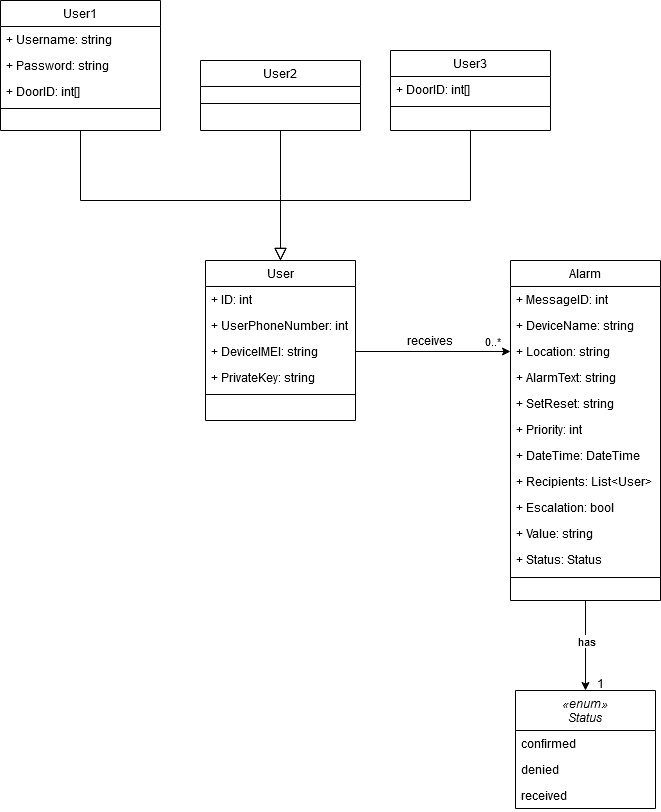

The diagram above was exported from draw.io. Its source (the exported page's mxGraphModel, read from the mxfile embedded in the PNG):
<mxGraphModel dx="1038" dy="1744" grid="1" gridSize="10" guides="1" tooltips="1" connect="1" arrows="1" fold="1" page="1" pageScale="1" pageWidth="827" pageHeight="1169" math="0" shadow="0">
  <root>
    <mxCell id="WIyWlLk6GJQsqaUBKTNV-0" />
    <mxCell id="WIyWlLk6GJQsqaUBKTNV-1" parent="WIyWlLk6GJQsqaUBKTNV-0" />
    <mxCell id="zkfFHV4jXpPFQw0GAbJ--0" value="User" style="swimlane;fontStyle=0;align=center;verticalAlign=top;childLayout=stackLayout;horizontal=1;startSize=26;horizontalStack=0;resizeParent=1;resizeLast=0;collapsible=1;marginBottom=0;rounded=0;shadow=0;strokeWidth=1;" parent="WIyWlLk6GJQsqaUBKTNV-1" vertex="1">
      <mxGeometry x="215" y="170" width="150" height="160" as="geometry">
        <mxRectangle x="230" y="140" width="160" height="26" as="alternateBounds" />
      </mxGeometry>
    </mxCell>
    <mxCell id="zkfFHV4jXpPFQw0GAbJ--1" value="+ ID: int" style="text;align=left;verticalAlign=top;spacingLeft=4;spacingRight=4;overflow=hidden;rotatable=0;points=[[0,0.5],[1,0.5]];portConstraint=eastwest;" parent="zkfFHV4jXpPFQw0GAbJ--0" vertex="1">
      <mxGeometry y="26" width="150" height="26" as="geometry" />
    </mxCell>
    <mxCell id="zkfFHV4jXpPFQw0GAbJ--2" value="+ UserPhoneNumber: int" style="text;align=left;verticalAlign=top;spacingLeft=4;spacingRight=4;overflow=hidden;rotatable=0;points=[[0,0.5],[1,0.5]];portConstraint=eastwest;rounded=0;shadow=0;html=0;" parent="zkfFHV4jXpPFQw0GAbJ--0" vertex="1">
      <mxGeometry y="52" width="150" height="26" as="geometry" />
    </mxCell>
    <mxCell id="1zUlBi-NynZRlUKYHL0X-0" value="+ DeviceIMEI: string" style="text;align=left;verticalAlign=top;spacingLeft=4;spacingRight=4;overflow=hidden;rotatable=0;points=[[0,0.5],[1,0.5]];portConstraint=eastwest;rounded=0;shadow=0;html=0;" parent="zkfFHV4jXpPFQw0GAbJ--0" vertex="1">
      <mxGeometry y="78" width="150" height="26" as="geometry" />
    </mxCell>
    <mxCell id="zkfFHV4jXpPFQw0GAbJ--3" value="+ PrivateKey: string" style="text;align=left;verticalAlign=top;spacingLeft=4;spacingRight=4;overflow=hidden;rotatable=0;points=[[0,0.5],[1,0.5]];portConstraint=eastwest;rounded=0;shadow=0;html=0;" parent="zkfFHV4jXpPFQw0GAbJ--0" vertex="1">
      <mxGeometry y="104" width="150" height="26" as="geometry" />
    </mxCell>
    <mxCell id="zkfFHV4jXpPFQw0GAbJ--4" value="" style="line;html=1;strokeWidth=1;align=left;verticalAlign=middle;spacingTop=-1;spacingLeft=3;spacingRight=3;rotatable=0;labelPosition=right;points=[];portConstraint=eastwest;" parent="zkfFHV4jXpPFQw0GAbJ--0" vertex="1">
      <mxGeometry y="130" width="150" height="8" as="geometry" />
    </mxCell>
    <mxCell id="zkfFHV4jXpPFQw0GAbJ--6" value="User1" style="swimlane;fontStyle=0;align=center;verticalAlign=top;childLayout=stackLayout;horizontal=1;startSize=26;horizontalStack=0;resizeParent=1;resizeLast=0;collapsible=1;marginBottom=0;rounded=0;shadow=0;strokeWidth=1;" parent="WIyWlLk6GJQsqaUBKTNV-1" vertex="1">
      <mxGeometry x="10" y="-90" width="160" height="130" as="geometry">
        <mxRectangle x="130" y="380" width="160" height="26" as="alternateBounds" />
      </mxGeometry>
    </mxCell>
    <mxCell id="zkfFHV4jXpPFQw0GAbJ--7" value="+ Username: string" style="text;align=left;verticalAlign=top;spacingLeft=4;spacingRight=4;overflow=hidden;rotatable=0;points=[[0,0.5],[1,0.5]];portConstraint=eastwest;" parent="zkfFHV4jXpPFQw0GAbJ--6" vertex="1">
      <mxGeometry y="26" width="160" height="26" as="geometry" />
    </mxCell>
    <mxCell id="zkfFHV4jXpPFQw0GAbJ--8" value="+ Password: string" style="text;align=left;verticalAlign=top;spacingLeft=4;spacingRight=4;overflow=hidden;rotatable=0;points=[[0,0.5],[1,0.5]];portConstraint=eastwest;rounded=0;shadow=0;html=0;" parent="zkfFHV4jXpPFQw0GAbJ--6" vertex="1">
      <mxGeometry y="52" width="160" height="26" as="geometry" />
    </mxCell>
    <mxCell id="1zUlBi-NynZRlUKYHL0X-2" value="+ DoorID: int[]" style="text;align=left;verticalAlign=top;spacingLeft=4;spacingRight=4;overflow=hidden;rotatable=0;points=[[0,0.5],[1,0.5]];portConstraint=eastwest;rounded=0;shadow=0;html=0;" parent="zkfFHV4jXpPFQw0GAbJ--6" vertex="1">
      <mxGeometry y="78" width="160" height="26" as="geometry" />
    </mxCell>
    <mxCell id="zkfFHV4jXpPFQw0GAbJ--9" value="" style="line;html=1;strokeWidth=1;align=left;verticalAlign=middle;spacingTop=-1;spacingLeft=3;spacingRight=3;rotatable=0;labelPosition=right;points=[];portConstraint=eastwest;" parent="zkfFHV4jXpPFQw0GAbJ--6" vertex="1">
      <mxGeometry y="104" width="160" height="8" as="geometry" />
    </mxCell>
    <mxCell id="zkfFHV4jXpPFQw0GAbJ--12" value="" style="endArrow=block;endSize=10;endFill=0;shadow=0;strokeWidth=1;rounded=0;edgeStyle=elbowEdgeStyle;elbow=vertical;" parent="WIyWlLk6GJQsqaUBKTNV-1" source="zkfFHV4jXpPFQw0GAbJ--6" edge="1">
      <mxGeometry width="160" relative="1" as="geometry">
        <mxPoint x="90" y="-187" as="sourcePoint" />
        <mxPoint x="290" y="170" as="targetPoint" />
        <Array as="points">
          <mxPoint x="190" y="110" />
        </Array>
      </mxGeometry>
    </mxCell>
    <mxCell id="zkfFHV4jXpPFQw0GAbJ--13" value="User2" style="swimlane;fontStyle=0;align=center;verticalAlign=top;childLayout=stackLayout;horizontal=1;startSize=26;horizontalStack=0;resizeParent=1;resizeLast=0;collapsible=1;marginBottom=0;rounded=0;shadow=0;strokeWidth=1;" parent="WIyWlLk6GJQsqaUBKTNV-1" vertex="1">
      <mxGeometry x="210" y="-30" width="160" height="70" as="geometry">
        <mxRectangle x="340" y="380" width="170" height="26" as="alternateBounds" />
      </mxGeometry>
    </mxCell>
    <mxCell id="zkfFHV4jXpPFQw0GAbJ--15" value="" style="line;html=1;strokeWidth=1;align=left;verticalAlign=middle;spacingTop=-1;spacingLeft=3;spacingRight=3;rotatable=0;labelPosition=right;points=[];portConstraint=eastwest;" parent="zkfFHV4jXpPFQw0GAbJ--13" vertex="1">
      <mxGeometry y="26" width="160" height="34" as="geometry" />
    </mxCell>
    <mxCell id="zkfFHV4jXpPFQw0GAbJ--16" value="" style="endArrow=block;endSize=10;endFill=0;shadow=0;strokeWidth=1;rounded=0;edgeStyle=elbowEdgeStyle;elbow=vertical;" parent="WIyWlLk6GJQsqaUBKTNV-1" source="zkfFHV4jXpPFQw0GAbJ--13" edge="1">
      <mxGeometry width="160" relative="1" as="geometry">
        <mxPoint x="100" y="-17" as="sourcePoint" />
        <mxPoint x="290" y="170" as="targetPoint" />
      </mxGeometry>
    </mxCell>
    <mxCell id="1zUlBi-NynZRlUKYHL0X-3" value="User3" style="swimlane;fontStyle=0;align=center;verticalAlign=top;childLayout=stackLayout;horizontal=1;startSize=26;horizontalStack=0;resizeParent=1;resizeLast=0;collapsible=1;marginBottom=0;rounded=0;shadow=0;strokeWidth=1;" parent="WIyWlLk6GJQsqaUBKTNV-1" vertex="1">
      <mxGeometry x="400" y="-40" width="160" height="80" as="geometry">
        <mxRectangle x="340" y="380" width="170" height="26" as="alternateBounds" />
      </mxGeometry>
    </mxCell>
    <mxCell id="1zUlBi-NynZRlUKYHL0X-6" value="+ DoorID: int[]" style="text;align=left;verticalAlign=top;spacingLeft=4;spacingRight=4;overflow=hidden;rotatable=0;points=[[0,0.5],[1,0.5]];portConstraint=eastwest;rounded=0;shadow=0;html=0;" parent="1zUlBi-NynZRlUKYHL0X-3" vertex="1">
      <mxGeometry y="26" width="160" height="26" as="geometry" />
    </mxCell>
    <mxCell id="1zUlBi-NynZRlUKYHL0X-4" value="" style="line;html=1;strokeWidth=1;align=left;verticalAlign=middle;spacingTop=-1;spacingLeft=3;spacingRight=3;rotatable=0;labelPosition=right;points=[];portConstraint=eastwest;" parent="1zUlBi-NynZRlUKYHL0X-3" vertex="1">
      <mxGeometry y="52" width="160" height="8" as="geometry" />
    </mxCell>
    <mxCell id="1zUlBi-NynZRlUKYHL0X-5" value="" style="endArrow=block;endSize=10;endFill=0;shadow=0;strokeWidth=1;rounded=0;edgeStyle=elbowEdgeStyle;elbow=vertical;entryX=0.5;entryY=0;entryDx=0;entryDy=0;" parent="WIyWlLk6GJQsqaUBKTNV-1" target="zkfFHV4jXpPFQw0GAbJ--0" edge="1">
      <mxGeometry width="160" relative="1" as="geometry">
        <mxPoint x="480" y="40" as="sourcePoint" />
        <mxPoint x="290" y="-130" as="targetPoint" />
        <Array as="points">
          <mxPoint x="380" y="110" />
        </Array>
      </mxGeometry>
    </mxCell>
    <mxCell id="1zUlBi-NynZRlUKYHL0X-8" value="Alarm" style="swimlane;fontStyle=0;align=center;verticalAlign=top;childLayout=stackLayout;horizontal=1;startSize=26;horizontalStack=0;resizeParent=1;resizeLast=0;collapsible=1;marginBottom=0;rounded=0;shadow=0;strokeWidth=1;" parent="WIyWlLk6GJQsqaUBKTNV-1" vertex="1">
      <mxGeometry x="520" y="170" width="150" height="340" as="geometry">
        <mxRectangle x="230" y="140" width="160" height="26" as="alternateBounds" />
      </mxGeometry>
    </mxCell>
    <mxCell id="1zUlBi-NynZRlUKYHL0X-9" value="+ MessageID: int" style="text;align=left;verticalAlign=top;spacingLeft=4;spacingRight=4;overflow=hidden;rotatable=0;points=[[0,0.5],[1,0.5]];portConstraint=eastwest;" parent="1zUlBi-NynZRlUKYHL0X-8" vertex="1">
      <mxGeometry y="26" width="150" height="26" as="geometry" />
    </mxCell>
    <mxCell id="1zUlBi-NynZRlUKYHL0X-10" value="+ DeviceName: string" style="text;align=left;verticalAlign=top;spacingLeft=4;spacingRight=4;overflow=hidden;rotatable=0;points=[[0,0.5],[1,0.5]];portConstraint=eastwest;rounded=0;shadow=0;html=0;" parent="1zUlBi-NynZRlUKYHL0X-8" vertex="1">
      <mxGeometry y="52" width="150" height="26" as="geometry" />
    </mxCell>
    <mxCell id="1zUlBi-NynZRlUKYHL0X-11" value="+ Location: string" style="text;align=left;verticalAlign=top;spacingLeft=4;spacingRight=4;overflow=hidden;rotatable=0;points=[[0,0.5],[1,0.5]];portConstraint=eastwest;rounded=0;shadow=0;html=0;" parent="1zUlBi-NynZRlUKYHL0X-8" vertex="1">
      <mxGeometry y="78" width="150" height="26" as="geometry" />
    </mxCell>
    <mxCell id="1zUlBi-NynZRlUKYHL0X-12" value="+ AlarmText: string" style="text;align=left;verticalAlign=top;spacingLeft=4;spacingRight=4;overflow=hidden;rotatable=0;points=[[0,0.5],[1,0.5]];portConstraint=eastwest;rounded=0;shadow=0;html=0;" parent="1zUlBi-NynZRlUKYHL0X-8" vertex="1">
      <mxGeometry y="104" width="150" height="26" as="geometry" />
    </mxCell>
    <mxCell id="1zUlBi-NynZRlUKYHL0X-20" value="+ SetReset: string" style="text;align=left;verticalAlign=top;spacingLeft=4;spacingRight=4;overflow=hidden;rotatable=0;points=[[0,0.5],[1,0.5]];portConstraint=eastwest;rounded=0;shadow=0;html=0;" parent="1zUlBi-NynZRlUKYHL0X-8" vertex="1">
      <mxGeometry y="130" width="150" height="26" as="geometry" />
    </mxCell>
    <mxCell id="1zUlBi-NynZRlUKYHL0X-21" value="+ Priority: int" style="text;align=left;verticalAlign=top;spacingLeft=4;spacingRight=4;overflow=hidden;rotatable=0;points=[[0,0.5],[1,0.5]];portConstraint=eastwest;rounded=0;shadow=0;html=0;" parent="1zUlBi-NynZRlUKYHL0X-8" vertex="1">
      <mxGeometry y="156" width="150" height="26" as="geometry" />
    </mxCell>
    <mxCell id="1zUlBi-NynZRlUKYHL0X-22" value="+ DateTime: DateTime" style="text;align=left;verticalAlign=top;spacingLeft=4;spacingRight=4;overflow=hidden;rotatable=0;points=[[0,0.5],[1,0.5]];portConstraint=eastwest;rounded=0;shadow=0;html=0;" parent="1zUlBi-NynZRlUKYHL0X-8" vertex="1">
      <mxGeometry y="182" width="150" height="26" as="geometry" />
    </mxCell>
    <mxCell id="1zUlBi-NynZRlUKYHL0X-32" value="+ Recipients: List&lt;User&gt;" style="text;align=left;verticalAlign=top;spacingLeft=4;spacingRight=4;overflow=hidden;rotatable=0;points=[[0,0.5],[1,0.5]];portConstraint=eastwest;rounded=0;shadow=0;html=0;" parent="1zUlBi-NynZRlUKYHL0X-8" vertex="1">
      <mxGeometry y="208" width="150" height="26" as="geometry" />
    </mxCell>
    <mxCell id="1zUlBi-NynZRlUKYHL0X-33" value="+ Escalation: bool" style="text;align=left;verticalAlign=top;spacingLeft=4;spacingRight=4;overflow=hidden;rotatable=0;points=[[0,0.5],[1,0.5]];portConstraint=eastwest;rounded=0;shadow=0;html=0;" parent="1zUlBi-NynZRlUKYHL0X-8" vertex="1">
      <mxGeometry y="234" width="150" height="26" as="geometry" />
    </mxCell>
    <mxCell id="1zUlBi-NynZRlUKYHL0X-34" value="+ Value: string" style="text;align=left;verticalAlign=top;spacingLeft=4;spacingRight=4;overflow=hidden;rotatable=0;points=[[0,0.5],[1,0.5]];portConstraint=eastwest;rounded=0;shadow=0;html=0;" parent="1zUlBi-NynZRlUKYHL0X-8" vertex="1">
      <mxGeometry y="260" width="150" height="26" as="geometry" />
    </mxCell>
    <mxCell id="1zUlBi-NynZRlUKYHL0X-35" value="+ Status: Status" style="text;align=left;verticalAlign=top;spacingLeft=4;spacingRight=4;overflow=hidden;rotatable=0;points=[[0,0.5],[1,0.5]];portConstraint=eastwest;rounded=0;shadow=0;html=0;" parent="1zUlBi-NynZRlUKYHL0X-8" vertex="1">
      <mxGeometry y="286" width="150" height="26" as="geometry" />
    </mxCell>
    <mxCell id="1zUlBi-NynZRlUKYHL0X-13" value="" style="line;html=1;strokeWidth=1;align=left;verticalAlign=middle;spacingTop=-1;spacingLeft=3;spacingRight=3;rotatable=0;labelPosition=right;points=[];portConstraint=eastwest;" parent="1zUlBi-NynZRlUKYHL0X-8" vertex="1">
      <mxGeometry y="312" width="150" height="10" as="geometry" />
    </mxCell>
    <mxCell id="1zUlBi-NynZRlUKYHL0X-17" value="receives" style="text;html=1;strokeColor=none;fillColor=none;align=center;verticalAlign=middle;whiteSpace=wrap;rounded=0;" parent="WIyWlLk6GJQsqaUBKTNV-1" vertex="1">
      <mxGeometry x="420" y="240" width="40" height="20" as="geometry" />
    </mxCell>
    <mxCell id="1zUlBi-NynZRlUKYHL0X-18" value="" style="endArrow=classic;html=1;exitX=1;exitY=0.5;exitDx=0;exitDy=0;entryX=0;entryY=0.5;entryDx=0;entryDy=0;" parent="WIyWlLk6GJQsqaUBKTNV-1" source="1zUlBi-NynZRlUKYHL0X-0" target="1zUlBi-NynZRlUKYHL0X-11" edge="1">
      <mxGeometry width="50" height="50" relative="1" as="geometry">
        <mxPoint x="490" y="370" as="sourcePoint" />
        <mxPoint x="540" y="320" as="targetPoint" />
      </mxGeometry>
    </mxCell>
    <mxCell id="1zUlBi-NynZRlUKYHL0X-19" value="0..*" style="edgeLabel;html=1;align=center;verticalAlign=middle;resizable=0;points=[];" parent="1zUlBi-NynZRlUKYHL0X-18" vertex="1" connectable="0">
      <mxGeometry x="0.7548" y="4" relative="1" as="geometry">
        <mxPoint y="-7" as="offset" />
      </mxGeometry>
    </mxCell>
    <mxCell id="1zUlBi-NynZRlUKYHL0X-37" value="«enum»&#10;Status" style="swimlane;fontStyle=2;childLayout=stackLayout;horizontal=1;startSize=40;fillColor=none;horizontalStack=0;resizeParent=1;resizeParentMax=0;resizeLast=0;collapsible=1;marginBottom=0;" parent="WIyWlLk6GJQsqaUBKTNV-1" vertex="1">
      <mxGeometry x="525" y="600" width="140" height="118" as="geometry" />
    </mxCell>
    <mxCell id="1zUlBi-NynZRlUKYHL0X-38" value="confirmed" style="text;strokeColor=none;fillColor=none;align=left;verticalAlign=top;spacingLeft=4;spacingRight=4;overflow=hidden;rotatable=0;points=[[0,0.5],[1,0.5]];portConstraint=eastwest;" parent="1zUlBi-NynZRlUKYHL0X-37" vertex="1">
      <mxGeometry y="40" width="140" height="26" as="geometry" />
    </mxCell>
    <mxCell id="1zUlBi-NynZRlUKYHL0X-39" value="denied" style="text;strokeColor=none;fillColor=none;align=left;verticalAlign=top;spacingLeft=4;spacingRight=4;overflow=hidden;rotatable=0;points=[[0,0.5],[1,0.5]];portConstraint=eastwest;" parent="1zUlBi-NynZRlUKYHL0X-37" vertex="1">
      <mxGeometry y="66" width="140" height="26" as="geometry" />
    </mxCell>
    <mxCell id="1zUlBi-NynZRlUKYHL0X-40" value="received" style="text;strokeColor=none;fillColor=none;align=left;verticalAlign=top;spacingLeft=4;spacingRight=4;overflow=hidden;rotatable=0;points=[[0,0.5],[1,0.5]];portConstraint=eastwest;" parent="1zUlBi-NynZRlUKYHL0X-37" vertex="1">
      <mxGeometry y="92" width="140" height="26" as="geometry" />
    </mxCell>
    <mxCell id="1zUlBi-NynZRlUKYHL0X-44" value="" style="endArrow=classic;html=1;exitX=0.5;exitY=1;exitDx=0;exitDy=0;entryX=0.5;entryY=0;entryDx=0;entryDy=0;" parent="WIyWlLk6GJQsqaUBKTNV-1" source="1zUlBi-NynZRlUKYHL0X-8" target="1zUlBi-NynZRlUKYHL0X-37" edge="1">
      <mxGeometry width="50" height="50" relative="1" as="geometry">
        <mxPoint x="470" y="640" as="sourcePoint" />
        <mxPoint x="520" y="590" as="targetPoint" />
      </mxGeometry>
    </mxCell>
    <mxCell id="1zUlBi-NynZRlUKYHL0X-45" value="has" style="edgeLabel;html=1;align=center;verticalAlign=middle;resizable=0;points=[];" parent="1zUlBi-NynZRlUKYHL0X-44" vertex="1" connectable="0">
      <mxGeometry x="0.3111" y="-1" relative="1" as="geometry">
        <mxPoint x="1" y="-19" as="offset" />
      </mxGeometry>
    </mxCell>
    <mxCell id="1zUlBi-NynZRlUKYHL0X-46" value="1" style="text;html=1;strokeColor=none;fillColor=none;align=center;verticalAlign=middle;whiteSpace=wrap;rounded=0;" parent="WIyWlLk6GJQsqaUBKTNV-1" vertex="1">
      <mxGeometry x="600" y="585" width="20" height="15" as="geometry" />
    </mxCell>
  </root>
</mxGraphModel>